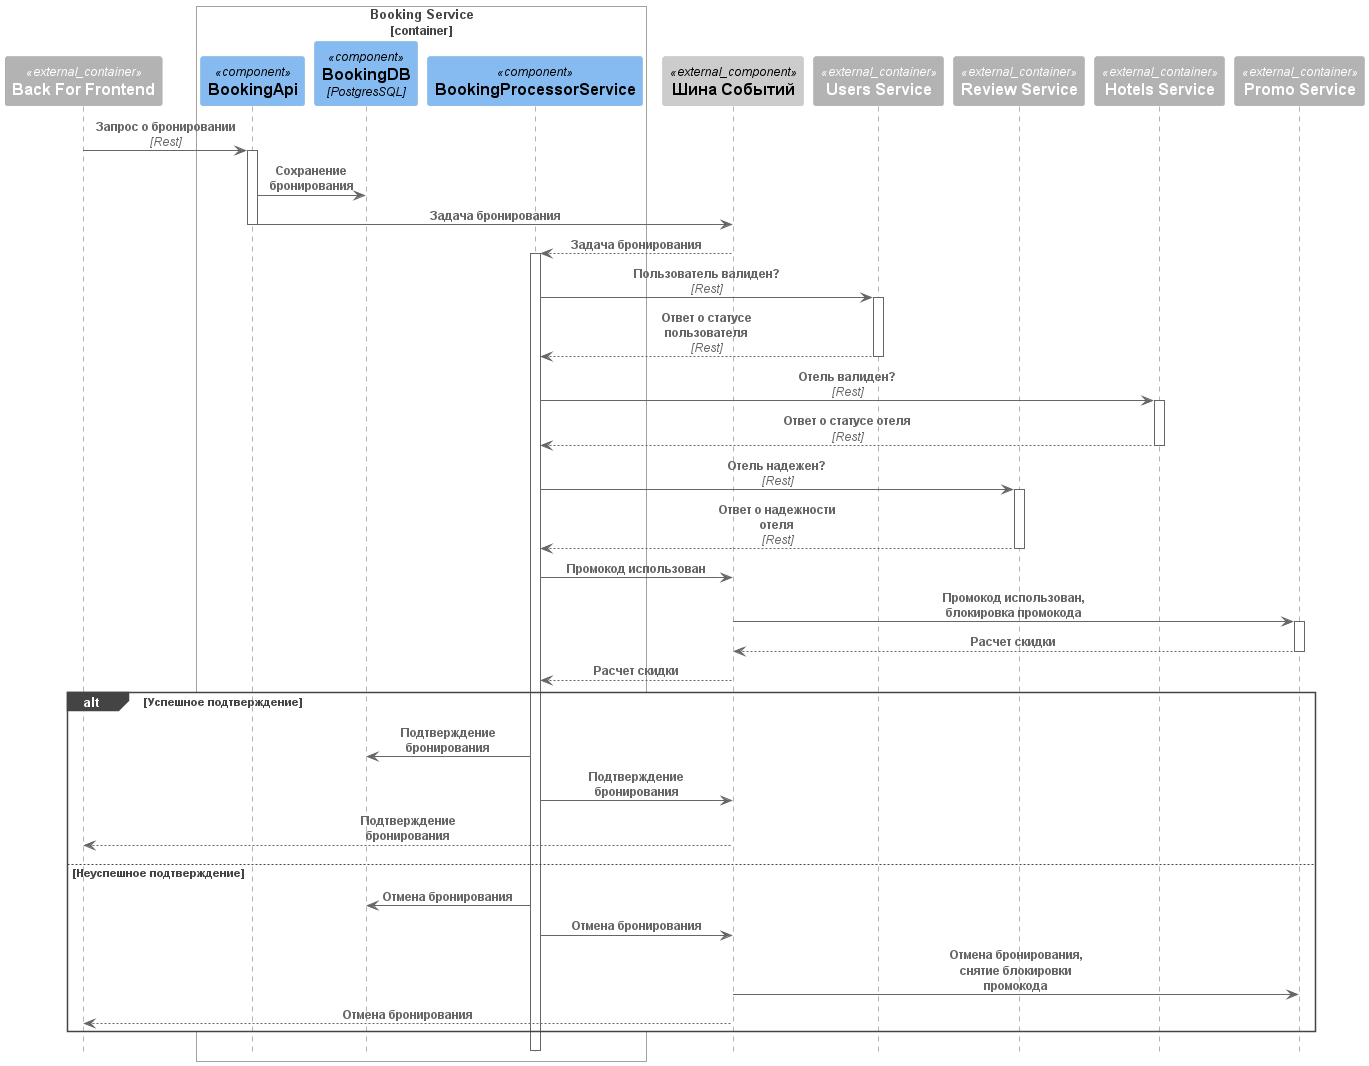

The diagram above was rendered by PlantUML. Its source (embedded in the PNG):
@startuml
!include https://raw.githubusercontent.com/plantuml-stdlib/C4-PlantUML/master/C4_Sequence.puml

Container_Ext(bff, "Back For Frontend")

Container_Boundary(booking_service, "Booking Service")
  Component(BookingAPI, "BookingApi", "", "Предоставляет данные о бронировании")

  ComponentDb(BookingDB, "BookingDB", "PostgresSQL", "Хранение данных бронирования")

  Component(BookingProcessorService, "BookingProcessorService", "", "Обрабатывает заявку на бронирование")
Boundary_End()

ComponentQueue_Ext(event_bus, "Шина Событий")

Container_Ext(users_service, "Users Service")
Container_Ext(review_service, "Review Service")
Container_Ext(hotels_service, "Hotels Service")
Container_Ext(promo_service, "Promo Service")

Rel(bff, BookingAPI, "Запрос о бронировании", "Rest")

activate BookingAPI

Rel(BookingAPI, BookingDB, "Сохранение бронирования")
Rel(BookingAPI, event_bus, "Задача бронирования")

deactivate BookingAPI

Rel(event_bus, BookingProcessorService, "Задача бронирования", $rel=-->)

activate BookingProcessorService

Rel(BookingProcessorService, users_service, "Пользователь валиден?", "Rest")
activate users_service
Rel(users_service, BookingProcessorService, "Ответ о статусе пользователя", "Rest", $rel=-->)
deactivate users_service

Rel(BookingProcessorService, hotels_service, "Отель валиден?", "Rest")
activate hotels_service
Rel(hotels_service, BookingProcessorService, "Ответ о статусе отеля", "Rest", $rel=-->)
deactivate hotels_service

Rel(BookingProcessorService, review_service, "Отель надежен?", "Rest")
activate review_service
Rel(review_service, BookingProcessorService, "Ответ о надежности отеля", "Rest", $rel=-->)
deactivate review_service

Rel(BookingProcessorService, event_bus, "Промокод использован")
Rel(event_bus, promo_service, "Промокод использован, блокировка промокода")

activate promo_service
Rel(promo_service, event_bus, "Расчет скидки", $rel=-->)
deactivate promo_service

Rel(event_bus, BookingProcessorService, "Расчет скидки", $rel=-->)

alt Успешное подтверждение

Rel(BookingProcessorService, BookingDB, "Подтверждение бронирования")
Rel(BookingProcessorService, event_bus, "Подтверждение бронирования")

Rel(event_bus, bff, "Подтверждение бронирования", $rel=-->)

else Неуспешное подтверждение

Rel(BookingProcessorService, BookingDB, "Отмена бронирования")
Rel(BookingProcessorService, event_bus, "Отмена бронирования")

Rel(event_bus, promo_service, "Отмена бронирования, снятие блокировки промокода")

Rel(event_bus, bff, "Отмена бронирования", $rel=-->)

end

deactivate BookingProcessorService

@enduml